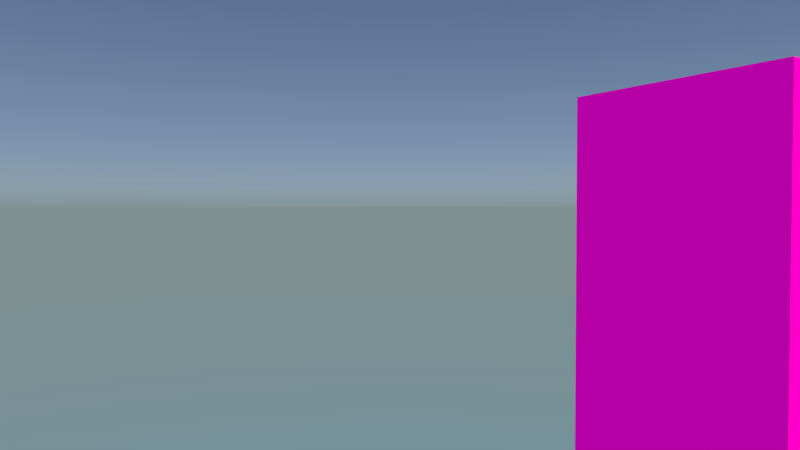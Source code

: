 # Source: Shot_2.blend  (saved by Blender 2.75.0; exported with 4.5.12 LTS)
import bpy
from mathutils import Matrix  # noqa: F401  (used for matrix-valued properties, if any)

bpy.ops.wm.read_factory_settings(use_empty=True)
scene = bpy.context.scene
scene.name = 'Scene'

# ---- collections
col_collection_1 = bpy.data.collections.new('Collection 1'); scene.collection.children.link(col_collection_1)
col_g_rucksack_001 = bpy.data.collections.new('G_Rucksack.001')  # instanced only; not linked into the scene
col_g_kevin_001 = bpy.data.collections.new('G_Kevin.001')  # instanced only; not linked into the scene
col_g_kevin_house = bpy.data.collections.new('G_Kevin_House')  # instanced only; not linked into the scene

# ---- images (referenced by path relative to the original .blend; pixels are not part of the script)
import os
ASSET_DIR = os.environ.get("B2B_ASSET_DIR", "")  # directory of the original .blend (textures are referenced by path, not embedded)
HERE = os.path.dirname(os.path.abspath(__file__))  # packed textures are extracted next to this script under _unpacked/

def load_image(name, relpath, width, height, colorspace="sRGB"):
    """Load a texture the original file referenced (path relative to the .blend, or extracted next to this script)."""
    p = next((c for c in (os.path.join(HERE, relpath), os.path.join(ASSET_DIR, relpath)) if relpath and os.path.exists(c)), "")
    if p:
        img = bpy.data.images.load(p, check_existing=True)
        img.name = name
    else:  # same state as the original file: an image datablock whose file is absent (Cycles renders it pink)
        img = bpy.data.images.new(name, width, height)
        img.source = "FILE"
        img.filepath = "//" + (relpath or name)
    img.colorspace_settings.name = colorspace
    return img
img_door_wood_bottom_png_001 = load_image('door_wood_bottom.png.001', 'door_wood_bottom.png', 1024, 1024, 'sRGB')
img_door_wood_top_png_001 = load_image('door_wood_top.png.001', 'door_wood_top.png', 1024, 1024, 'sRGB')

# ---- materials (node trees are filled in below, after node groups)
mat_material = bpy.data.materials.new('Material')
mat_material.alpha_threshold = 0.0
mat_material.roughness = 0.5
mat_door_wood_bottom_002 = bpy.data.materials.new('door_wood_bottom.002')
mat_door_wood_bottom_002.alpha_threshold = 0.0
mat_door_wood_bottom_002.diffuse_color = (0.4926, 0.4016, 0.2478, 1.0)
mat_door_wood_bottom_002.specular_color = (0.0, 0.0, 0.0)
mat_door_wood_bottom_002.roughness = 0.5
mat_door_wood_bottom_002.specular_intensity = 1.0
mat_door_wood_top_002 = bpy.data.materials.new('door_wood_top.002')
mat_door_wood_top_002.alpha_threshold = 0.0
mat_door_wood_top_002.diffuse_color = (0.4926, 0.4016, 0.2478, 1.0)
mat_door_wood_top_002.specular_color = (0.0, 0.0, 0.0)
mat_door_wood_top_002.roughness = 0.5
mat_door_wood_top_002.specular_intensity = 1.0

# ---- material node trees
mat_material.use_nodes = True; mat_material.node_tree.nodes.clear()
_N = mat_material.node_tree.nodes; _L = mat_material.node_tree.links
n0 = _N.new('ShaderNodeOutputMaterial'); n0.name = 'Material Output'; n0.location = (300, 300)
n1 = _N.new('ShaderNodeEmission'); n1.name = 'Emission'; n1.location = (10, 300)
n1.inputs[1].default_value = 200.0
_L.new(n1.outputs[0], n0.inputs[0])
n0.is_active_output = True
mat_door_wood_bottom_002.use_nodes = True; mat_door_wood_bottom_002.node_tree.nodes.clear()
_N = mat_door_wood_bottom_002.node_tree.nodes; _L = mat_door_wood_bottom_002.node_tree.links
n0 = _N.new('ShaderNodeOutputMaterial'); n0.name = 'Material Output'; n0.location = (300, 300)
n1 = _N.new('ShaderNodeBsdfDiffuse'); n1.name = 'Diffuse BSDF'; n1.location = (10, 300)
n2 = _N.new('ShaderNodeTexImage'); n2.name = 'Image Texture'; n2.location = (-180, 300)
n2.width = 140
n2.image = img_door_wood_bottom_png_001
_L.new(n1.outputs[0], n0.inputs[0])
_L.new(n2.outputs[0], n1.inputs[0])
n0.is_active_output = True
mat_door_wood_top_002.use_nodes = True; mat_door_wood_top_002.node_tree.nodes.clear()
_N = mat_door_wood_top_002.node_tree.nodes; _L = mat_door_wood_top_002.node_tree.links
n0 = _N.new('ShaderNodeBsdfDiffuse'); n0.name = 'Diffuse BSDF'; n0.location = (10, 300)
n1 = _N.new('ShaderNodeOutputMaterial'); n1.name = 'Material Output'; n1.location = (481, 523)
n2 = _N.new('ShaderNodeMixShader'); n2.name = 'Mix Shader'; n2.location = (257, 415)
n3 = _N.new('ShaderNodeBsdfTransparent'); n3.name = 'Transparent BSDF'; n3.location = (5, 542)
n4 = _N.new('ShaderNodeTexImage'); n4.name = 'Image Texture'; n4.location = (-180, 300)
n4.width = 140
n4.image = img_door_wood_top_png_001
_L.new(n0.outputs[0], n2.inputs[2])
_L.new(n4.outputs[0], n0.inputs[0])
_L.new(n2.outputs[0], n1.inputs[0])
_L.new(n3.outputs[0], n2.inputs[1])
_L.new(n4.outputs[1], n2.inputs[0])
n1.is_active_output = True

# ---- world
world_world_003 = bpy.data.worlds.new('World.003'); scene.world = world_world_003
world_world_003.use_nodes = True; world_world_003.node_tree.nodes.clear()
_N = world_world_003.node_tree.nodes; _L = world_world_003.node_tree.links
n0 = _N.new('ShaderNodeOutputWorld'); n0.name = 'World Output'; n0.location = (300, 300)
n1 = _N.new('ShaderNodeBackground'); n1.name = 'Background'; n1.location = (10, 300)
n2 = _N.new('ShaderNodeTexSky'); n2.name = 'Sky Texture'; n2.location = (-190, 300)
n2.sky_type = 'HOSEK_WILKIE'
n2.sun_elevation = 1.571
_L.new(n1.outputs[0], n0.inputs[0])
_L.new(n2.outputs[0], n1.inputs[0])
n0.is_active_output = True
world_world_003.use_sun_shadow = False
world_world_003.sun_shadow_jitter_overblur = 0.0
world_world_003.cycles.sampling_method = 'MANUAL'
world_world_003.cycles.sample_map_resolution = 256
world_world_003.light_settings.ao_factor = 0.2
world_world_003.light_settings.distance = 2.0

# ---- cameras
cam_camera = bpy.data.cameras.new('Camera')
cam_camera.clip_end = 100.0
cam_camera.lens = 25.0
cam_camera.sensor_width = 32.0
cam_camera.sensor_height = 18.0
cam_camera.display_size = 2.0
cam_camera.dof.focus_distance = 0.0

# ---- lights
light_sun = bpy.data.lights.new('Sun', 'SUN')
light_sun.color = (1.0, 0.4837, 0.1661)
light_sun.transmission_factor = 0.0
light_sun.angle = 0.0
light_sun.energy = 4.0
light_sun.shadow_buffer_clip_start = 0.5
light_sun.shadow_cascade_max_distance = 1000.0
light_sun.cycles.use_multiple_importance_sampling = False

# ---- meshes
me_plane = bpy.data.meshes.new('Plane')
me_plane.from_pydata([(-1.0, -1.0, 0.0), (1.0, -1.0, 0.0), (-1.0, 1.0, 0.0), (1.0, 1.0, 0.0)], [], [(0, 1, 3, 2)])
me_plane.materials.append(mat_material)
me_plane.use_remesh_preserve_volume = False
me_plane.use_remesh_preserve_attributes = False
me_plane.use_mirror_vertex_groups = False
me_plane.update()
me_o1665 = bpy.data.meshes.new('o1665')
me_o1665.from_pydata([(0.1018, 1.0, 0.9946), (0.1018, 1.0, -0.005415), (-0.08623, 1.0, -0.005415), (-0.08623, 1.0, 0.9946), (-0.08623, 0.0, -0.005415), (-0.08623, -1e-06, 0.9946), (0.1018, -1e-06, 0.9946), (0.1018, 0.0, -0.005415)], [], [(0, 1, 2, 3), (4, 5, 3, 2), (6, 7, 1, 0), (5, 6, 0, 3), (7, 4, 2, 1), (7, 6, 5, 4)])
me_o1665.polygons.foreach_set('use_smooth', [True] * 6)
_k = set([(0, 1), (0, 3), (0, 6), (1, 2), (1, 7), (2, 3), (2, 4), (3, 5), (4, 5), (4, 7), (5, 6), (6, 7)])
me_o1665.attributes.new('sharp_edge', 'BOOLEAN', 'EDGE').data.foreach_set('value', [ (min(e.vertices), max(e.vertices)) in _k for e in me_o1665.edges])
_uv = me_o1665.uv_layers.new(name='UVMap')
_uv.uv.foreach_set('vector', [0.8125, 1.0, 0.8125, 0.0, 1.0, 0.0, 1.0, 1.0, 0.0, 0.0, 1.0, 0.0, 1.0, 1.0, 0.0, 1.0, 1.0, 0.0, 0.0, 0.0, 0.0, 1.0, 1.0, 1.0, 0.8125, 0.0, 1.0, 0.0, 1.0, 1.0, 0.8125, 1.0, 0.0, 0.0, 0.1875, 0.0, 0.1875, 1.0, 0.0, 1.0, 0.8125, 1.0, 0.8125, 0.0, 1.0, 0.0, 1.0, 1.0])
me_o1665.materials.append(mat_door_wood_bottom_002)
me_o1665.use_remesh_preserve_volume = False
me_o1665.use_remesh_preserve_attributes = False
me_o1665.use_mirror_vertex_groups = False
me_o1665.update()
me_o1665.normals_split_custom_set([tuple(v) for v in zip(*[iter([0.0, 1.0, 1.03e-06, 0.0, 1.0, 1.03e-06, 0.0, 1.0, 1.03e-06, 0.0, 1.0, 1.03e-06, -1.0, 0.0, 0.0, -1.0, 0.0, 0.0, -1.0, 0.0, 0.0, -1.0, 0.0, 0.0, 1.0, 0.0, 0.0, 1.0, 0.0, 0.0, 1.0, 0.0, 0.0, 1.0, 0.0, 0.0, 0.0, 0.0, 1.0, 0.0, 0.0, 1.0, 0.0, 0.0, 1.0, 0.0, 0.0, 1.0, 0.0, 0.0, -1.0, 0.0, 0.0, -1.0, 0.0, 0.0, -1.0, 0.0, 0.0, -1.0, 0.0, -1.0, -1e-06, 0.0, -1.0, -1e-06, 0.0, -1.0, -1e-06, 0.0, -1.0, -1e-06])] * 3)])
me_o1666 = bpy.data.meshes.new('o1666')
me_o1666.from_pydata([(0.1018, 2.0, 0.9946), (0.1018, 2.0, -0.005415), (-0.08623, 2.0, -0.005415), (-0.08623, 2.0, 0.9946), (-0.08623, 1.0, -0.005415), (-0.08623, 1.0, 0.9946), (0.1018, 1.0, 0.9946), (0.1018, 1.0, -0.005415)], [], [(0, 1, 2, 3), (4, 5, 3, 2), (6, 7, 1, 0), (5, 6, 0, 3), (7, 4, 2, 1), (7, 6, 5, 4)])
me_o1666.polygons.foreach_set('use_smooth', [True] * 6)
_k = set([(0, 1), (0, 3), (0, 6), (1, 2), (1, 7), (2, 3), (2, 4), (3, 5), (4, 5), (4, 7), (5, 6), (6, 7)])
me_o1666.attributes.new('sharp_edge', 'BOOLEAN', 'EDGE').data.foreach_set('value', [ (min(e.vertices), max(e.vertices)) in _k for e in me_o1666.edges])
_uv = me_o1666.uv_layers.new(name='UVMap')
_uv.uv.foreach_set('vector', [0.8125, 1.0, 0.8125, 0.0, 1.0, 0.0, 1.0, 1.0, 0.0, 0.0, 1.0, 0.0, 1.0, 1.0, 0.0, 1.0, 1.0, 0.0, 0.0, 0.0, 0.0, 1.0, 1.0, 1.0, 0.8125, 0.0, 1.0, 0.0, 1.0, 1.0, 0.8125, 1.0, 0.0, 0.0, 0.1875, 0.0, 0.1875, 1.0, 0.0, 1.0, 0.8125, 1.0, 0.8125, 0.0, 1.0, 0.0, 1.0, 1.0])
me_o1666.materials.append(mat_door_wood_top_002)
me_o1666.use_remesh_preserve_volume = False
me_o1666.use_remesh_preserve_attributes = False
me_o1666.use_mirror_vertex_groups = False
me_o1666.update()
me_o1666.normals_split_custom_set([tuple(v) for v in zip(*[iter([0.0, 1.0, 0.0, 0.0, 1.0, 0.0, 0.0, 1.0, 0.0, 0.0, 1.0, 0.0, -1.0, 0.0, 0.0, -1.0, 0.0, 0.0, -1.0, 0.0, 0.0, -1.0, 0.0, 0.0, 1.0, 0.0, 0.0, 1.0, 0.0, 0.0, 1.0, 0.0, 0.0, 1.0, 0.0, 0.0, 0.0, 0.0, 1.0, 0.0, 0.0, 1.0, 0.0, 0.0, 1.0, 0.0, 0.0, 1.0, 0.0, 0.0, -1.0, 0.0, 0.0, -1.0, 0.0, 0.0, -1.0, 0.0, 0.0, -1.0, 0.0, -1.0, -1.03e-06, 0.0, -1.0, -1.03e-06, 0.0, -1.0, -1.03e-06, 0.0, -1.0, -1.03e-06])] * 3)])
arm_armature = bpy.data.armatures.new('Armature')  # bones are not reproduced

# ---- objects
ob_g_kevin_001_proxy = bpy.data.objects.new('G_Kevin.001_proxy', arm_armature)
ob_g_rucksack_001 = bpy.data.objects.new('G_Rucksack.001', None)
ob_g_kevin_001 = bpy.data.objects.new('G_Kevin.001', None)
ob_sun = bpy.data.objects.new('Sun', light_sun)
ob_plane = bpy.data.objects.new('Plane', me_plane)
ob_camera = bpy.data.objects.new('Camera', cam_camera)
ob_g_kevin_house = bpy.data.objects.new('G_Kevin_House', None)
ob_door_down = bpy.data.objects.new('Door_Down', me_o1665)
ob_door_up = bpy.data.objects.new('Door_Up', me_o1666)

# ---- transforms, parenting, visibility, modifiers, constraints
ob_g_kevin_001_proxy.location = (-0.5515, -12.96, 2.158)
ob_g_kevin_001_proxy.rotation_euler = (0.0, 0.0, -1.571)
ob_g_kevin_001_proxy.scale = (0.5334, 0.5334, 0.5334)
ob_g_kevin_001_proxy.lineart.crease_threshold = 0.0
ob_g_rucksack_001.parent = ob_g_kevin_001_proxy
ob_g_rucksack_001.matrix_parent_inverse = Matrix(((0.0, -1.875, 0.0, -24.29), (0.0, 0.0, 1.875, -5.245), (-1.875, 3.055e-07, 0.0, -1.034), (0.0, 0.0, 0.0, 1.0)))
ob_g_rucksack_001.location = (-0.5279, -12.97, 2.496)
ob_g_rucksack_001.rotation_euler = (0.0, -0.0, -1.571)
ob_g_rucksack_001.scale = (0.5255, 0.5255, 0.5255)
ob_g_rucksack_001.empty_image_offset = (0.0, 0.0)
ob_g_rucksack_001.show_instancer_for_render = False
ob_g_rucksack_001.instance_type = 'COLLECTION'
ob_g_rucksack_001.lineart.crease_threshold = 0.0
ob_g_kevin_001.location = (1.248, -12.96, 2.478)
ob_g_kevin_001.rotation_euler = (0.0, -0.0, -1.571)
ob_g_kevin_001.scale = (0.5334, 0.5334, 0.5334)
ob_g_kevin_001.empty_image_offset = (0.0, 0.0)
ob_g_kevin_001.show_instancer_for_render = False
ob_g_kevin_001.instance_type = 'COLLECTION'
ob_g_kevin_001.lineart.crease_threshold = 0.0
ob_sun.location = (0.8913, -9.854, 3.749)
ob_sun.rotation_euler = (-0.8525, -0.7874, 1.408)
ob_sun.lineart.crease_threshold = 0.0
ob_plane.location = (-1.563, -10.46, 4.415)
ob_plane.rotation_euler = (-0.0, 1.826, 0.3788)
ob_plane.hide_viewport = True
ob_plane.hide_select = True
ob_plane.hide_render = True
ob_plane.lineart.crease_threshold = 0.0
ob_camera.location = (-1.587, -12.53, 2.947)
ob_camera.rotation_euler = (1.545, 0.0005605, -1.568)
ob_camera.scale = (1.0, 1.0, 1.0)
ob_camera.lineart.crease_threshold = 0.0
ob_g_kevin_house.location = (0.0, 0.0, 0.0)
ob_g_kevin_house.empty_image_offset = (0.0, 0.0)
ob_g_kevin_house.show_instancer_for_render = False
ob_g_kevin_house.instance_type = 'COLLECTION'
ob_g_kevin_house.lineart.crease_threshold = 0.0
ob_door_down.location = (1.585, -13.49, 1.5)
ob_door_down.rotation_euler = (1.571, -0.0, 2.157)
ob_door_down.scale = (1.0, 1.0, -1.0)
ob_door_down.lineart.crease_threshold = 0.0
ob_door_up.parent = ob_door_down
ob_door_up.matrix_parent_inverse = Matrix(((1.0, 0.0, 0.0, -1.597), (0.0, -1.639e-07, 1.0, -1.5), (0.0, 1.0, 1.629e-07, 13.49), (0.0, 0.0, 0.0, 1.0)))
ob_door_up.location = (1.597, -13.49, 1.5)
ob_door_up.rotation_euler = (1.571, 0.0, 0.0)
ob_door_up.scale = (1.0, 1.0, -1.0)
ob_door_up.lineart.crease_threshold = 0.0
ob_g_rucksack_001.instance_collection = col_g_rucksack_001
ob_g_kevin_001.instance_collection = col_g_kevin_001
ob_g_kevin_house.instance_collection = col_g_kevin_house

# ---- collection membership
col_collection_1.objects.link(ob_g_kevin_001_proxy)
col_collection_1.objects.link(ob_g_rucksack_001)
col_collection_1.objects.link(ob_g_kevin_001)
col_collection_1.objects.link(ob_sun)
col_collection_1.objects.link(ob_plane)
col_collection_1.objects.link(ob_camera)
col_collection_1.objects.link(ob_g_kevin_house)
col_collection_1.objects.link(ob_door_down)
col_collection_1.objects.link(ob_door_up)

# ---- scene / render settings (as saved in the file)
scene.camera = ob_camera
scene.frame_start = 1; scene.frame_end = 120; scene.frame_set(120)
scene.render.engine = 'CYCLES'
scene.render.fps = 30
scene.render.dither_intensity = 0.0
scene.cycles.use_denoising = False
scene.cycles.samples = 60
scene.cycles.sampling_pattern = 'TABULATED_SOBOL'
scene.cycles.light_sampling_threshold = 0.0
scene.cycles.use_adaptive_sampling = False
scene.cycles.use_light_tree = False
scene.cycles.caustics_reflective = False
scene.cycles.caustics_refractive = False
scene.cycles.blur_glossy = 0.0
scene.cycles.max_bounces = 8
scene.cycles.diffuse_bounces = 0
scene.cycles.glossy_bounces = 1
scene.cycles.transmission_bounces = 2
scene.cycles.film_exposure = 1.5
scene.cycles.pixel_filter_type = 'GAUSSIAN'
scene.cycles.sample_clamp_indirect = 0.0
scene.view_settings.view_transform = 'Standard'
bpy.context.view_layer.update()
